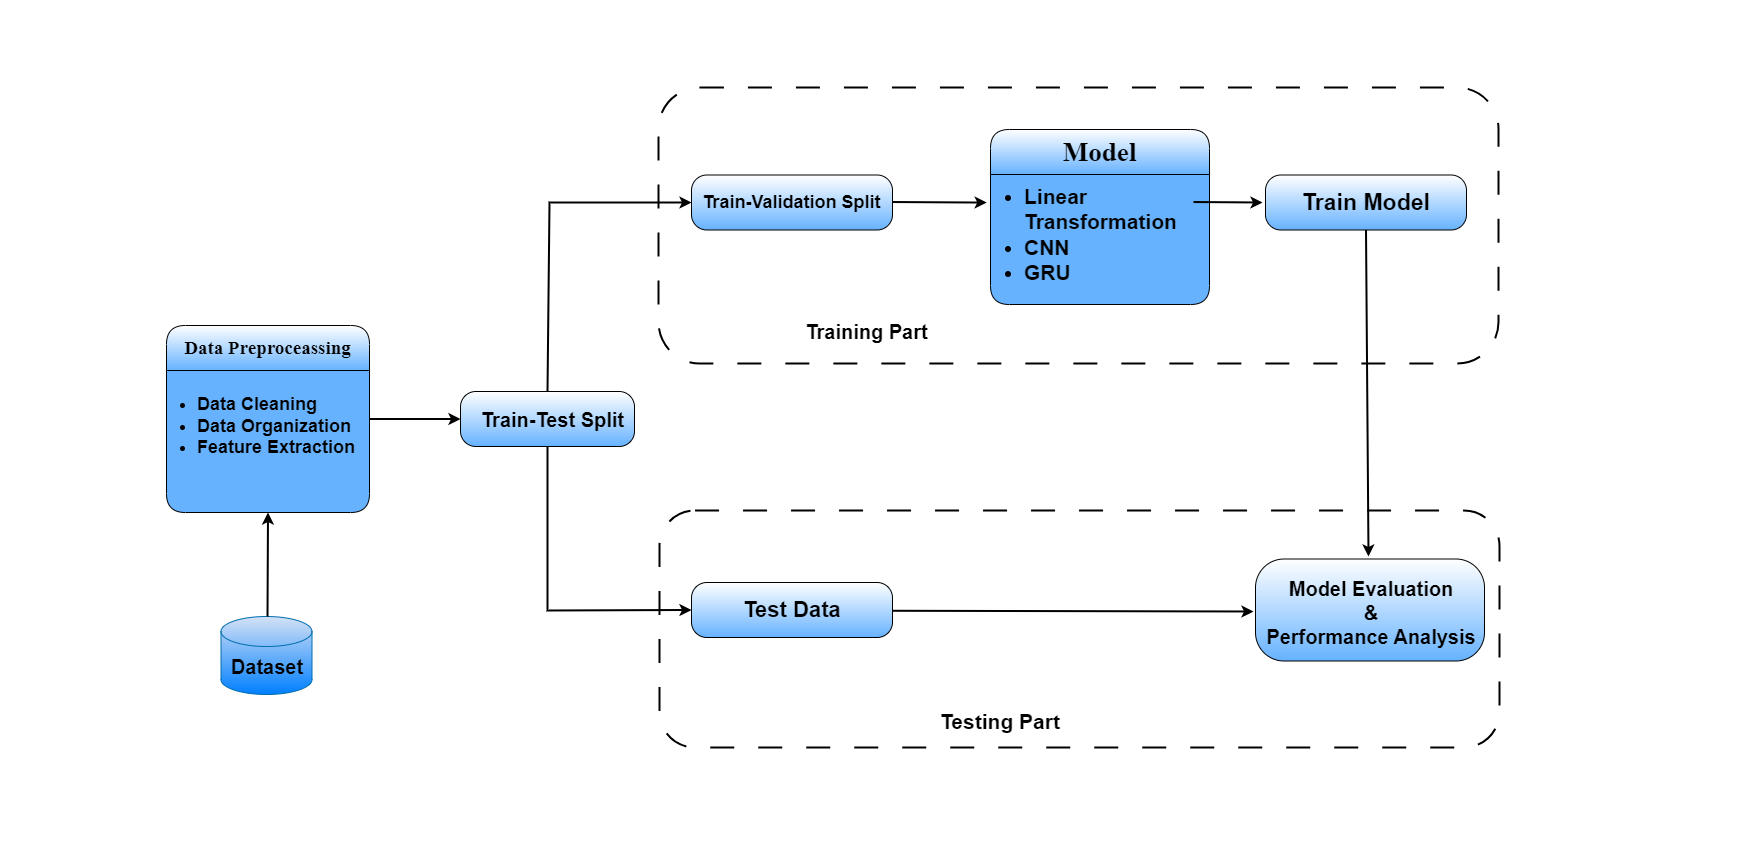

The diagram above was exported from draw.io. Its source (the exported page's mxGraphModel, read from the mxfile embedded in the PNG):
<mxGraphModel dx="1980" dy="1322" grid="0" gridSize="10" guides="1" tooltips="1" connect="1" arrows="1" fold="1" page="1" pageScale="1" pageWidth="1100" pageHeight="850" background="none" math="0" shadow="0">
  <root>
    <mxCell id="0" />
    <mxCell id="1" parent="0" />
    <mxCell id="p7WbHFZ-Q9HPBkfyK8q_-29" value="" style="rounded=1;whiteSpace=wrap;html=1;fillColor=none;dashed=1;dashPattern=12 12;strokeWidth=2;" parent="1" vertex="1">
      <mxGeometry x="533" y="347" width="840" height="237" as="geometry" />
    </mxCell>
    <mxCell id="p7WbHFZ-Q9HPBkfyK8q_-28" value="" style="rounded=1;whiteSpace=wrap;html=1;fillColor=none;dashed=1;dashPattern=12 12;strokeWidth=2;" parent="1" vertex="1">
      <mxGeometry x="532" y="-76" width="840" height="276" as="geometry" />
    </mxCell>
    <mxCell id="p7WbHFZ-Q9HPBkfyK8q_-1" value="" style="shape=cylinder3;whiteSpace=wrap;html=1;boundedLbl=1;backgroundOutline=1;size=15;fillColor=#D4E1F5;fontColor=#ffffff;strokeColor=#006EAF;gradientColor=#007FFF;" parent="1" vertex="1">
      <mxGeometry x="94.5" y="453" width="91" height="78" as="geometry" />
    </mxCell>
    <mxCell id="p7WbHFZ-Q9HPBkfyK8q_-2" value="&lt;font face=&quot;Times New Roman&quot; style=&quot;font-size: 19px;&quot;&gt;Data Preproceassing&lt;/font&gt;" style="swimlane;whiteSpace=wrap;html=1;startSize=45;perimeterSpacing=0;rounded=1;swimlaneLine=1;arcSize=14;glass=0;align=center;gradientColor=#66B2FF;swimlaneFillColor=#66B2FF;" parent="1" vertex="1">
      <mxGeometry x="40" y="162" width="203" height="187" as="geometry" />
    </mxCell>
    <mxCell id="p7WbHFZ-Q9HPBkfyK8q_-6" value="&lt;ul style=&quot;font-size: 18px;&quot;&gt;&lt;li&gt;&lt;b&gt;Data Cleaning&lt;/b&gt;&lt;/li&gt;&lt;li style=&quot;&quot;&gt;&lt;b&gt;Data Organization&lt;/b&gt;&lt;/li&gt;&lt;li style=&quot;&quot;&gt;&lt;b&gt;Feature Extraction&lt;/b&gt;&lt;/li&gt;&lt;/ul&gt;" style="text;html=1;align=left;verticalAlign=middle;whiteSpace=wrap;rounded=0;fontSize=16;fillColor=none;" parent="p7WbHFZ-Q9HPBkfyK8q_-2" vertex="1">
      <mxGeometry x="-11" y="24" width="210" height="153" as="geometry" />
    </mxCell>
    <mxCell id="p7WbHFZ-Q9HPBkfyK8q_-7" value="" style="rounded=1;whiteSpace=wrap;html=1;arcSize=28;gradientColor=#66B2FF;" parent="1" vertex="1">
      <mxGeometry x="334" y="228" width="174" height="55" as="geometry" />
    </mxCell>
    <mxCell id="p7WbHFZ-Q9HPBkfyK8q_-8" value="&lt;font size=&quot;1&quot; style=&quot;&quot;&gt;&lt;b style=&quot;font-size: 20px;&quot;&gt;Train-Test Split&lt;/b&gt;&lt;/font&gt;" style="text;html=1;align=center;verticalAlign=middle;whiteSpace=wrap;rounded=0;fontSize=16;" parent="1" vertex="1">
      <mxGeometry x="314" y="240.5" width="225" height="30" as="geometry" />
    </mxCell>
    <mxCell id="p7WbHFZ-Q9HPBkfyK8q_-9" value="" style="rounded=1;whiteSpace=wrap;html=1;arcSize=28;gradientColor=#66B2FF;" parent="1" vertex="1">
      <mxGeometry x="565" y="11.5" width="201" height="55" as="geometry" />
    </mxCell>
    <mxCell id="p7WbHFZ-Q9HPBkfyK8q_-10" value="&lt;b&gt;&lt;font style=&quot;font-size: 18px;&quot;&gt;Train-Validation Split&lt;/font&gt;&lt;/b&gt;" style="text;html=1;align=center;verticalAlign=middle;whiteSpace=wrap;rounded=0;fontSize=16;" parent="1" vertex="1">
      <mxGeometry x="571" y="24" width="189" height="30" as="geometry" />
    </mxCell>
    <mxCell id="p7WbHFZ-Q9HPBkfyK8q_-11" value="" style="rounded=1;whiteSpace=wrap;html=1;arcSize=28;gradientColor=#66B2FF;" parent="1" vertex="1">
      <mxGeometry x="565" y="419" width="201" height="55" as="geometry" />
    </mxCell>
    <mxCell id="p7WbHFZ-Q9HPBkfyK8q_-12" value="&lt;font style=&quot;font-size: 22px;&quot;&gt;&lt;b&gt;Test Data&lt;/b&gt;&lt;/font&gt;" style="text;html=1;align=center;verticalAlign=middle;whiteSpace=wrap;rounded=0;fontSize=16;" parent="1" vertex="1">
      <mxGeometry x="600.5" y="431.5" width="130" height="30" as="geometry" />
    </mxCell>
    <mxCell id="p7WbHFZ-Q9HPBkfyK8q_-13" value="&lt;font face=&quot;Times New Roman&quot; style=&quot;font-size: 27px;&quot;&gt;Model&lt;/font&gt;" style="swimlane;whiteSpace=wrap;html=1;startSize=45;perimeterSpacing=0;rounded=1;swimlaneLine=1;arcSize=14;glass=0;align=center;gradientColor=#66B2FF;swimlaneFillColor=#66B2FF;" parent="1" vertex="1">
      <mxGeometry x="864" y="-34" width="219" height="175" as="geometry" />
    </mxCell>
    <mxCell id="p7WbHFZ-Q9HPBkfyK8q_-14" value="&lt;ul style=&quot;font-size: 21px;&quot;&gt;&lt;li&gt;&lt;b&gt;Linear Transformation&lt;/b&gt;&lt;/li&gt;&lt;li&gt;&lt;b&gt;CNN&lt;/b&gt;&lt;/li&gt;&lt;li&gt;&lt;b&gt;GRU&lt;/b&gt;&lt;/li&gt;&lt;/ul&gt;" style="text;html=1;align=left;verticalAlign=middle;whiteSpace=wrap;rounded=0;fontSize=16;" parent="p7WbHFZ-Q9HPBkfyK8q_-13" vertex="1">
      <mxGeometry x="-8" y="28" width="235" height="153" as="geometry" />
    </mxCell>
    <mxCell id="p7WbHFZ-Q9HPBkfyK8q_-15" value="" style="rounded=1;whiteSpace=wrap;html=1;arcSize=28;gradientColor=#66B2FF;" parent="1" vertex="1">
      <mxGeometry x="1139" y="11.5" width="201" height="55" as="geometry" />
    </mxCell>
    <mxCell id="p7WbHFZ-Q9HPBkfyK8q_-16" value="&lt;font size=&quot;1&quot; style=&quot;&quot;&gt;&lt;b style=&quot;font-size: 23px;&quot;&gt;Train Model&lt;/b&gt;&lt;/font&gt;" style="text;html=1;align=center;verticalAlign=middle;whiteSpace=wrap;rounded=0;fontSize=16;" parent="1" vertex="1">
      <mxGeometry x="1174.5" y="24" width="130" height="30" as="geometry" />
    </mxCell>
    <mxCell id="p7WbHFZ-Q9HPBkfyK8q_-17" value="" style="rounded=1;whiteSpace=wrap;html=1;arcSize=28;gradientColor=#66B2FF;" parent="1" vertex="1">
      <mxGeometry x="1129" y="395.5" width="229" height="102" as="geometry" />
    </mxCell>
    <mxCell id="p7WbHFZ-Q9HPBkfyK8q_-18" value="&lt;font style=&quot;font-size: 20px;&quot;&gt;&lt;b&gt;Model Evaluation&lt;/b&gt;&lt;/font&gt;&lt;div style=&quot;font-size: 20px;&quot;&gt;&lt;font style=&quot;font-size: 20px;&quot;&gt;&lt;b&gt;&amp;amp;&lt;/b&gt;&lt;/font&gt;&lt;/div&gt;&lt;div style=&quot;font-size: 20px;&quot;&gt;&lt;font style=&quot;font-size: 20px;&quot;&gt;&lt;b&gt;Performance Analysis&lt;/b&gt;&lt;/font&gt;&lt;/div&gt;" style="text;html=1;align=center;verticalAlign=middle;whiteSpace=wrap;rounded=0;fontSize=16;" parent="1" vertex="1">
      <mxGeometry x="1129" y="403.5" width="232.25" height="90.5" as="geometry" />
    </mxCell>
    <mxCell id="p7WbHFZ-Q9HPBkfyK8q_-19" value="&lt;font style=&quot;font-size: 20px;&quot;&gt;&lt;b&gt;Dataset&lt;/b&gt;&lt;/font&gt;" style="text;html=1;align=center;verticalAlign=middle;whiteSpace=wrap;rounded=0;fontSize=16;" parent="1" vertex="1">
      <mxGeometry x="76" y="488" width="130" height="30" as="geometry" />
    </mxCell>
    <mxCell id="p7WbHFZ-Q9HPBkfyK8q_-20" value="" style="endArrow=classic;html=1;rounded=0;exitX=1;exitY=0.5;exitDx=0;exitDy=0;strokeWidth=2;" parent="1" source="p7WbHFZ-Q9HPBkfyK8q_-2" target="p7WbHFZ-Q9HPBkfyK8q_-7" edge="1">
      <mxGeometry width="50" height="50" relative="1" as="geometry">
        <mxPoint x="380" y="356" as="sourcePoint" />
        <mxPoint x="737" y="255" as="targetPoint" />
      </mxGeometry>
    </mxCell>
    <mxCell id="p7WbHFZ-Q9HPBkfyK8q_-21" value="" style="endArrow=classic;html=1;rounded=0;exitX=0.511;exitY=0;exitDx=0;exitDy=0;exitPerimeter=0;strokeWidth=2;entryX=0.5;entryY=1;entryDx=0;entryDy=0;" parent="1" source="p7WbHFZ-Q9HPBkfyK8q_-1" target="p7WbHFZ-Q9HPBkfyK8q_-2" edge="1">
      <mxGeometry width="50" height="50" relative="1" as="geometry">
        <mxPoint x="132" y="423" as="sourcePoint" />
        <mxPoint x="147" y="350" as="targetPoint" />
      </mxGeometry>
    </mxCell>
    <mxCell id="p7WbHFZ-Q9HPBkfyK8q_-22" value="" style="endArrow=classic;html=1;rounded=0;exitX=1;exitY=0.5;exitDx=0;exitDy=0;endSize=6;entryX=0.011;entryY=0.36;entryDx=0;entryDy=0;entryPerimeter=0;strokeWidth=2;" parent="1" edge="1">
      <mxGeometry width="50" height="50" relative="1" as="geometry">
        <mxPoint x="766" y="38.52000000000001" as="sourcePoint" />
        <mxPoint x="860.1890000000001" y="39.080000000000155" as="targetPoint" />
      </mxGeometry>
    </mxCell>
    <mxCell id="p7WbHFZ-Q9HPBkfyK8q_-23" value="" style="endArrow=classic;html=1;rounded=0;exitX=1;exitY=0.5;exitDx=0;exitDy=0;endSize=6;strokeWidth=2;" parent="1" edge="1">
      <mxGeometry width="50" height="50" relative="1" as="geometry">
        <mxPoint x="1067" y="38.52000000000001" as="sourcePoint" />
        <mxPoint x="1136" y="39" as="targetPoint" />
      </mxGeometry>
    </mxCell>
    <mxCell id="p7WbHFZ-Q9HPBkfyK8q_-24" value="" style="endArrow=classic;html=1;rounded=0;exitX=1;exitY=0.5;exitDx=0;exitDy=0;endSize=6;strokeWidth=2;" parent="1" edge="1">
      <mxGeometry width="50" height="50" relative="1" as="geometry">
        <mxPoint x="766" y="447.27" as="sourcePoint" />
        <mxPoint x="1127" y="448" as="targetPoint" />
      </mxGeometry>
    </mxCell>
    <mxCell id="p7WbHFZ-Q9HPBkfyK8q_-25" value="" style="endArrow=classic;html=1;rounded=0;exitX=0.5;exitY=1;exitDx=0;exitDy=0;strokeWidth=2;" parent="1" source="p7WbHFZ-Q9HPBkfyK8q_-15" edge="1">
      <mxGeometry width="50" height="50" relative="1" as="geometry">
        <mxPoint x="910" y="213" as="sourcePoint" />
        <mxPoint x="1242" y="393" as="targetPoint" />
      </mxGeometry>
    </mxCell>
    <mxCell id="p7WbHFZ-Q9HPBkfyK8q_-26" value="" style="endArrow=classic;html=1;rounded=0;exitX=0.5;exitY=0;exitDx=0;exitDy=0;entryX=0;entryY=0.5;entryDx=0;entryDy=0;strokeWidth=2;" parent="1" source="p7WbHFZ-Q9HPBkfyK8q_-7" target="p7WbHFZ-Q9HPBkfyK8q_-9" edge="1">
      <mxGeometry width="50" height="50" relative="1" as="geometry">
        <mxPoint x="651" y="276" as="sourcePoint" />
        <mxPoint x="701" y="226" as="targetPoint" />
        <Array as="points">
          <mxPoint x="423" y="39" />
        </Array>
      </mxGeometry>
    </mxCell>
    <mxCell id="p7WbHFZ-Q9HPBkfyK8q_-27" value="" style="endArrow=classic;html=1;rounded=0;exitX=0.5;exitY=1;exitDx=0;exitDy=0;entryX=0;entryY=0.5;entryDx=0;entryDy=0;strokeWidth=2;" parent="1" source="p7WbHFZ-Q9HPBkfyK8q_-7" target="p7WbHFZ-Q9HPBkfyK8q_-11" edge="1">
      <mxGeometry width="50" height="50" relative="1" as="geometry">
        <mxPoint x="600" y="271" as="sourcePoint" />
        <mxPoint x="650" y="221" as="targetPoint" />
        <Array as="points">
          <mxPoint x="421" y="447" />
        </Array>
      </mxGeometry>
    </mxCell>
    <mxCell id="p7WbHFZ-Q9HPBkfyK8q_-31" value="&lt;b&gt;&lt;font style=&quot;font-size: 20px;&quot;&gt;Training Part&lt;/font&gt;&lt;/b&gt;" style="text;html=1;align=center;verticalAlign=middle;whiteSpace=wrap;rounded=0;" parent="1" vertex="1">
      <mxGeometry x="637" y="153" width="207" height="30" as="geometry" />
    </mxCell>
    <mxCell id="p7WbHFZ-Q9HPBkfyK8q_-32" value="&lt;b&gt;&lt;font style=&quot;font-size: 21px;&quot;&gt;Testing Part&lt;/font&gt;&lt;/b&gt;" style="text;html=1;align=center;verticalAlign=middle;whiteSpace=wrap;rounded=0;" parent="1" vertex="1">
      <mxGeometry x="812" y="543" width="124" height="30" as="geometry" />
    </mxCell>
    <mxCell id="p7WbHFZ-Q9HPBkfyK8q_-33" value="" style="rounded=1;whiteSpace=wrap;html=1;fillColor=none;strokeWidth=0;strokeColor=none;" parent="1" vertex="1">
      <mxGeometry x="1511" y="217" width="120" height="60" as="geometry" />
    </mxCell>
    <mxCell id="p7WbHFZ-Q9HPBkfyK8q_-34" value="" style="rounded=1;whiteSpace=wrap;html=1;strokeColor=none;fillColor=none;" parent="1" vertex="1">
      <mxGeometry x="-126" y="369" width="120" height="60" as="geometry" />
    </mxCell>
    <mxCell id="p7WbHFZ-Q9HPBkfyK8q_-37" value="" style="rounded=1;whiteSpace=wrap;html=1;strokeColor=none;fillColor=none;" parent="1" vertex="1">
      <mxGeometry x="570" y="619" width="120" height="60" as="geometry" />
    </mxCell>
    <mxCell id="p7WbHFZ-Q9HPBkfyK8q_-38" value="" style="rounded=1;whiteSpace=wrap;html=1;strokeColor=none;fillColor=none;" parent="1" vertex="1">
      <mxGeometry x="670" y="-163" width="120" height="60" as="geometry" />
    </mxCell>
  </root>
</mxGraphModel>